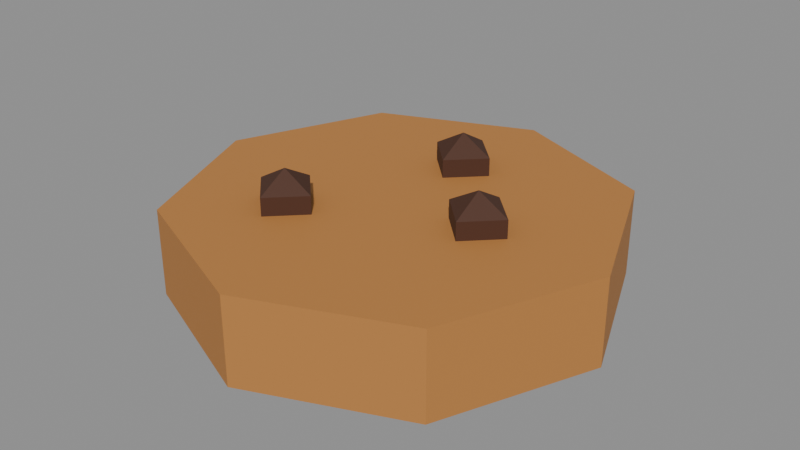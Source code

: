 # Source: cookie.blend  (saved by Blender 5.0.119; exported with 4.5.12 LTS)
import bpy
from mathutils import Matrix  # noqa: F401  (used for matrix-valued properties, if any)

bpy.ops.wm.read_factory_settings(use_empty=True)
scene = bpy.context.scene
scene.name = 'Scene'

# ---- materials (node trees are filled in below, after node groups)
mat_c_b97d3f = bpy.data.materials.new('C_b97d3f')
mat_c_b97d3f.diffuse_color = (0.7255, 0.4902, 0.2471, 1.0)
mat_c_4a2a1a = bpy.data.materials.new('C_4a2a1a')
mat_c_4a2a1a.diffuse_color = (0.2902, 0.1647, 0.102, 1.0)

# ---- material node trees
mat_c_b97d3f.use_nodes = True; mat_c_b97d3f.node_tree.nodes.clear()
_N = mat_c_b97d3f.node_tree.nodes; _L = mat_c_b97d3f.node_tree.links
n0 = _N.new('ShaderNodeBsdfPrincipled'); n0.name = 'Principled BSDF'; n0.location = (-200, 100)
n0.inputs[0].default_value = (0.4851, 0.2051, 0.04971, 1.0)
n0.inputs[2].default_value = 0.75
n1 = _N.new('ShaderNodeOutputMaterial'); n1.name = 'Material Output'; n1.location = (200, 100)
_L.new(n0.outputs[0], n1.inputs[0])
n1.is_active_output = True
mat_c_4a2a1a.use_nodes = True; mat_c_4a2a1a.node_tree.nodes.clear()
_N = mat_c_4a2a1a.node_tree.nodes; _L = mat_c_4a2a1a.node_tree.links
n0 = _N.new('ShaderNodeBsdfPrincipled'); n0.name = 'Principled BSDF'; n0.location = (-200, 100)
n0.inputs[0].default_value = (0.06848, 0.02315, 0.01033, 1.0)
n0.inputs[2].default_value = 0.75
n1 = _N.new('ShaderNodeOutputMaterial'); n1.name = 'Material Output'; n1.location = (200, 100)
_L.new(n0.outputs[0], n1.inputs[0])
n1.is_active_output = True

# ---- meshes
me_cookie = bpy.data.meshes.new('cookie')
me_cookie.from_pydata([(0.0, 0.12, -0.024), (0.0, 0.12, 0.024), (0.08485, 0.08485, -0.024), (0.08485, 0.08485, 0.024), (0.12, 0.0, -0.024), (0.12, 0.0, 0.024), (0.08485, -0.08485, -0.024), (0.08485, -0.08485, 0.024), (0.0, -0.12, -0.024), (0.0, -0.12, 0.024), (-0.08485, -0.08485, -0.024), (-0.08485, -0.08485, 0.024), (-0.12, 0.0, -0.024), (-0.12, 0.0, 0.024), (-0.08485, 0.08485, -0.024), (-0.08485, 0.08485, 0.024), (-0.04, -0.02268, 0.014), (-0.04, -0.04, 0.004), (-0.02268, -0.04, 0.034), (-0.02268, -0.04, 0.014), (-0.04, -0.04, 0.044), (-0.04, -0.05732, 0.034), (-0.04, -0.05732, 0.014), (-0.05732, -0.04, 0.034), (-0.05732, -0.04, 0.014), (-0.04, -0.02268, 0.034), (0.048, 0.01732, 0.014), (0.048, 0.0, 0.004), (0.06532, -7.571e-10, 0.034), (0.06532, -7.571e-10, 0.014), (0.048, 0.0, 0.044), (0.048, -0.01732, 0.034), (0.048, -0.01732, 0.014), (0.03068, 2.271e-09, 0.034), (0.03068, 2.271e-09, 0.014), (0.048, 0.01732, 0.034), (0.0, 0.06932, 0.014), (0.0, 0.052, 0.004), (0.01732, 0.052, 0.034), (0.01732, 0.052, 0.014), (0.0, 0.052, 0.044), (-1.514e-09, 0.03468, 0.034), (-1.514e-09, 0.03468, 0.014), (-0.01732, 0.052, 0.034), (-0.01732, 0.052, 0.014), (3.028e-09, 0.06932, 0.034)], [], [(0, 1, 3, 2), (2, 3, 5, 4), (4, 5, 7, 6), (6, 7, 9, 8), (8, 9, 11, 10), (10, 11, 13, 12), (3, 1, 15, 13, 11, 9, 7, 5), (12, 13, 15, 14), (14, 15, 1, 0), (0, 2, 4, 6, 8, 10, 12, 14), (17, 16, 19), (16, 25, 18, 19), (25, 20, 18), (17, 19, 22), (19, 18, 21, 22), (18, 20, 21), (17, 22, 24), (22, 21, 23, 24), (21, 20, 23), (17, 24, 16), (24, 23, 25, 16), (23, 20, 25), (27, 26, 29), (26, 35, 28, 29), (35, 30, 28), (27, 29, 32), (29, 28, 31, 32), (28, 30, 31), (27, 32, 34), (32, 31, 33, 34), (31, 30, 33), (27, 34, 26), (34, 33, 35, 26), (33, 30, 35), (37, 36, 39), (36, 45, 38, 39), (45, 40, 38), (37, 39, 42), (39, 38, 41, 42), (38, 40, 41), (37, 42, 44), (42, 41, 43, 44), (41, 40, 43), (37, 44, 36), (44, 43, 45, 36), (43, 40, 45)])
me_cookie.polygons.foreach_set('material_index', [0, 0, 0, 0, 0, 0, 0, 0, 0, 0, 1, 1, 1, 1, 1, 1, 1, 1, 1, 1, 1, 1, 1, 1, 1, 1, 1, 1, 1, 1, 1, 1, 1, 1, 1, 1, 1, 1, 1, 1, 1, 1, 1, 1, 1, 1])
me_cookie.materials.append(mat_c_b97d3f)
me_cookie.materials.append(mat_c_4a2a1a)
me_cookie.update()

# ---- objects
ob_cookie = bpy.data.objects.new('cookie', me_cookie)

# ---- transforms, parenting, visibility, modifiers, constraints
ob_cookie.location = (0.0, 0.0, 0.0)

# ---- collection membership
scene.collection.objects.link(ob_cookie)

# ---- scene / render settings (as saved in the file)
scene.frame_start = 1; scene.frame_end = 250; scene.frame_set(1)
scene.render.engine = 'BLENDER_EEVEE_NEXT'
scene.render.bake_bias = 0.0
scene.render.bake_samples = 0
scene.cycles.sampling_pattern = 'TABULATED_SOBOL'
scene.eevee.use_volume_custom_range = False
bpy.context.view_layer.update()

# ---- added for rendering (the .blend has no active camera and no usable light): camera, sun + grey world if the file has none
cam_auto = bpy.data.cameras.new('AutoCamera')
cam_auto.lens = 50.0
cam_auto.sensor_width = 36.0
cam_auto.clip_end = 1000.0
ob_auto_camera = bpy.data.objects.new('AutoCamera', cam_auto)
scene.collection.objects.link(ob_auto_camera)
ob_auto_camera.location = (0.320272, -0.384327, 0.266218)
ob_auto_camera.rotation_euler = (1.09748, -7.21219e-08, 0.694738)
scene.camera = ob_auto_camera
light_auto_sun = bpy.data.lights.new('AutoSun', 'SUN')
light_auto_sun.energy = 3.0
light_auto_sun.angle = 0.0523599
ob_auto_sun = bpy.data.objects.new('AutoSun', light_auto_sun)
scene.collection.objects.link(ob_auto_sun)
ob_auto_sun.rotation_euler = (0.872665, 0.174533, 0.523599)
if scene.world is None:
    world_auto = bpy.data.worlds.new('AutoWorld')
    world_auto.color = (0.3, 0.3, 0.3)
    scene.world = world_auto
bpy.context.view_layer.update()
